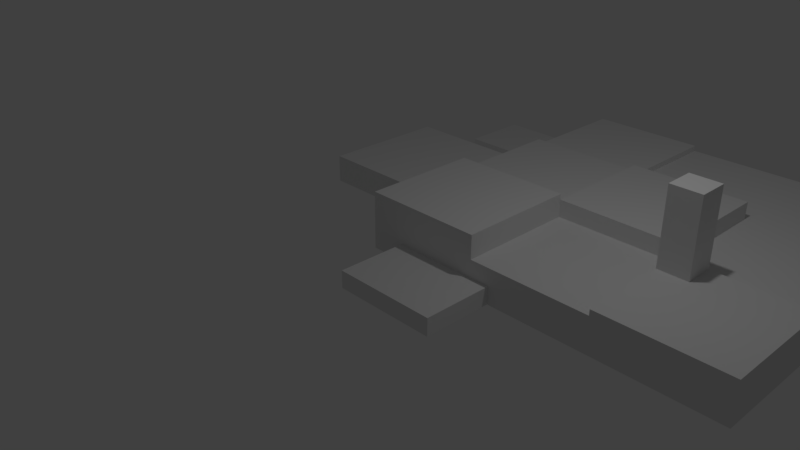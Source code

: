 # Source: Lab.blend  (saved by Blender 2.78.0; exported with 4.5.12 LTS)
import bpy
from mathutils import Matrix  # noqa: F401  (used for matrix-valued properties, if any)

bpy.ops.wm.read_factory_settings(use_empty=True)
scene = bpy.context.scene
scene.name = 'Scene'

# ---- collections
col_collection_1 = bpy.data.collections.new('Collection 1'); scene.collection.children.link(col_collection_1)

# ---- world
world_world = bpy.data.worlds.new('World'); scene.world = world_world
world_world.color = (0.05088, 0.05088, 0.05088)
world_world.use_sun_shadow = False
world_world.sun_shadow_jitter_overblur = 0.0
world_world.cycles.sampling_method = 'MANUAL'

# ---- cameras
cam_camera = bpy.data.cameras.new('Camera')
cam_camera.clip_end = 100.0
cam_camera.lens = 35.0
cam_camera.sensor_width = 32.0
cam_camera.sensor_height = 18.0
cam_camera.ortho_scale = 7.314
cam_camera.dof.focus_distance = 0.0
cam_camera.dof.aperture_fstop = 128.0

# ---- lights
light_lamp = bpy.data.lights.new('Lamp', 'POINT')
light_lamp.transmission_factor = 0.0
light_lamp.cutoff_distance = 30.0
light_lamp.energy = 100.0
light_lamp.shadow_buffer_clip_start = 1.001
light_lamp.shadow_soft_size = 0.1
light_lamp.shadow_maximum_resolution = 0.006
light_lamp.use_absolute_resolution = True

# ---- meshes
me_plane = bpy.data.meshes.new('Plane')
me_plane.from_pydata([(3.1, -3.1, 0.0), (3.1, 3.1, 0.0), (-3.1, 1.358, 0.0), (-3.1, -1.765, 0.0), (-5.601, 0.5747, 0.0), (-5.601, -1.765, 0.0), (-4.99, 2.617, 0.0), (-4.99, 1.358, 0.0), (-2.483, -3.1, 0.0), (-0.6864, -3.1, 0.0), (-2.483, -4.322, 0.0), (-0.6864, -4.322, 0.0), (-3.1, 2.617, 0.2), (-3.1, -3.1, 0.0), (-3.1, 3.1, 0.0), (-3.1, 2.617, 0.0), (-3.1, 0.5747, 0.0), (-2.483, -4.322, 0.3), (-0.6864, -4.322, 0.3), (-2.483, -3.1, 0.3), (-5.601, -1.765, 0.5), (-3.1, -1.765, 0.5), (-3.1, 0.5747, 0.5), (3.1, 3.1, 0.6), (3.1, 1.033, 0.6), (1.033, 3.1, 0.6), (1.033, -3.1, 0.6), (-1.033, -3.1, 0.6), (1.033, 1.033, 0.6), (-1.033, 1.033, 0.6), (-1.033, -1.033, 0.6), (-1.033, 3.1, 0.7), (-3.1, 3.1, 0.7), (-3.1, 1.033, 0.7), (3.1, -3.1, 0.7), (3.1, -1.033, 0.7), (1.033, -3.1, 0.7), (1.033, -1.033, 0.7), (-1.033, 1.033, 0.7), (-3.1, -1.033, 0.8), (-3.1, 1.033, 0.8), (-1.033, -1.033, 0.8), (-1.033, 1.033, 0.8), (1.033, 1.033, 0.9), (1.033, -1.033, 0.9), (-1.033, -1.033, 0.9), (-1.033, 1.033, 0.9), (-1.033, -3.1, 1.0), (-3.1, -3.1, 1.0), (-3.1, -1.033, 1.0), (-1.033, -1.033, 1.0), (-1.033, -1.033, 0.8), (-1.033, -1.033, 0.8), (-1.033, -1.033, 0.9), (-1.033, -1.033, 0.9), (1.033, -1.033, 0.6), (1.033, -1.033, 0.7), (1.033, -1.033, 0.7), (1.033, -1.55, 0.7), (1.55, -1.033, 0.7), (1.55, -1.55, 0.7), (1.033, -1.033, 2.0), (1.033, -1.55, 2.0), (1.033, -1.033, 2.0), (1.55, -1.033, 2.0), (1.55, -1.55, 2.0), (-3.1, 1.358, 0.1), (-4.99, 2.617, 0.1), (-3.1, 2.617, 0.1), (-3.1, -1.765, 0.1), (-4.99, 1.358, 0.1), (-0.6864, -4.322, 0.1), (-0.6864, -3.1, 0.1), (-2.483, -4.322, 0.1), (-2.483, -3.1, 0.1), (-3.1, 0.5747, 0.1), (-5.601, 0.5747, 0.1), (-5.601, -1.765, 0.1), (3.1, 3.1, 0.1), (-3.1, 3.1, 0.1), (3.1, -3.1, 0.1), (-3.1, -3.1, 0.1), (-3.1, -1.765, 0.2), (-0.6864, -4.322, 0.2), (-2.483, -4.322, 0.2), (-2.483, -3.1, 0.2), (-3.1, 0.5747, 0.2), (-5.601, -1.765, 0.2), (3.1, -3.1, 0.2), (-3.1, 1.358, 0.2), (-4.99, 2.617, 0.2), (-4.99, 1.358, 0.2), (-0.6864, -3.1, 0.2), (-5.601, 0.5747, 0.2), (3.1, 3.1, 0.2), (-3.1, 3.1, 0.2), (-3.1, -3.1, 0.2), (-3.1, -1.765, 0.3), (-3.1, 0.5747, 0.3), (-5.601, -1.765, 0.3), (3.1, -3.1, 0.3), (-0.6864, -3.1, 0.3), (-5.601, 0.5747, 0.3), (3.1, 3.1, 0.3), (-3.1, 3.1, 0.3), (-3.1, -3.1, 0.3), (-3.1, -1.765, 0.4), (-3.1, 0.5747, 0.4), (-5.601, -1.765, 0.4), (3.1, -3.1, 0.4), (-5.601, 0.5747, 0.4), (3.1, 3.1, 0.4), (-3.1, 3.1, 0.4), (-3.1, -3.1, 0.4), (3.1, -3.1, 0.5), (-5.601, 0.5747, 0.5), (3.1, 3.1, 0.5), (-3.1, 3.1, 0.5), (-3.1, -3.1, 0.5), (3.1, -3.1, 0.6), (-1.033, 3.1, 0.6), (3.1, -1.033, 0.6), (-3.1, 3.1, 0.6), (-3.1, -3.1, 0.6), (-3.1, -3.1, 0.7), (-1.033, 1.033, 0.7), (-1.033, -1.033, 0.7), (-1.033, -3.1, 0.7), (1.033, -1.033, 0.7), (1.033, 1.033, 0.7), (1.033, -1.033, 0.8), (-1.033, -3.1, 0.8), (-3.1, -3.1, 0.8), (1.033, 1.033, 0.8), (-1.033, -1.033, 0.9), (-1.033, -3.1, 0.9), (-3.1, -3.1, 0.9), (-3.1, -1.033, 0.9)], [], [(90, 91, 89, 12), (9, 11, 10, 8, 13, 3, 5, 4, 16, 2, 7, 6, 15, 14, 1, 0), (17, 18, 101, 19), (104, 98, 102, 99, 97, 105, 19, 101, 100, 103), (95, 12, 89, 86, 93, 87, 82, 96, 85, 84, 83, 92, 88, 94), (69, 77, 5, 3), (20, 21, 22, 115), (119, 121, 35, 34), (130, 133, 43, 44), (55, 30, 27, 26), (23, 25, 28, 24), (24, 28, 55, 121), (25, 120, 29, 28), (55, 26, 36, 58, 57), (38, 33, 40, 42), (31, 32, 33, 38), (29, 120, 31, 38, 125), (121, 55, 37, 59, 35), (42, 52, 54, 46), (42, 40, 39, 52), (43, 46, 54, 44), (124, 33, 32, 122, 123), (135, 134, 50, 47), (109, 113, 105, 19, 101, 100), (122, 32, 31, 120), (50, 49, 48, 47), (137, 49, 50, 134), (37, 57, 61, 63), (59, 60, 58, 36, 34, 35), (62, 65, 64, 63, 61), (58, 60, 65, 62), (59, 37, 63, 64), (57, 58, 62, 61), (60, 59, 64, 65), (1, 78, 80, 0), (14, 79, 78, 1), (5, 77, 76, 4), (4, 76, 75, 16), (10, 73, 74, 8), (80, 72, 9, 0), (74, 81, 13, 8), (11, 71, 73, 10), (9, 72, 71, 11), (82, 87, 77, 69), (7, 70, 67, 6), (6, 67, 68, 15), (2, 66, 70, 7), (81, 69, 3, 13), (75, 66, 2, 16), (15, 68, 79, 14), (78, 79, 68, 67, 70, 66, 75, 76, 77, 69, 81, 74, 73, 71, 72, 80), (79, 95, 94, 78), (70, 91, 90, 67), (66, 89, 91, 70), (78, 94, 88, 80), (77, 87, 93, 76), (76, 93, 86, 75), (88, 92, 72, 80), (85, 96, 81, 74), (73, 84, 85, 74), (71, 83, 84, 73), (72, 92, 83, 71), (97, 99, 87, 82), (67, 90, 12, 68), (96, 82, 69, 81), (86, 89, 66, 75), (68, 12, 95, 79), (95, 104, 103, 94), (94, 103, 100, 88), (87, 99, 102, 93), (93, 102, 98, 86), (100, 101, 92, 88), (19, 105, 96, 85), (84, 17, 19, 85), (83, 18, 17, 84), (92, 101, 18, 83), (105, 97, 82, 96), (12, 89, 86, 98, 104, 95), (106, 108, 99, 97), (104, 112, 111, 103), (103, 111, 109, 100), (114, 118, 113, 109), (99, 108, 110, 102), (102, 110, 107, 98), (113, 106, 97, 105), (104, 98, 107, 112), (21, 20, 108, 106), (112, 107, 110, 108, 106, 113, 109, 111), (112, 117, 116, 111), (111, 116, 114, 109), (26, 119, 34, 36), (108, 20, 115, 110), (110, 115, 22, 107), (118, 21, 106, 113), (112, 107, 22, 117), (21, 118, 114, 116, 117, 22), (117, 22, 21, 118, 123, 122), (128, 126, 30, 55), (117, 122, 120, 25, 23, 116), (116, 23, 24, 121, 119, 114), (135, 47, 48, 136), (27, 123, 118, 114, 119, 26), (125, 129, 28, 29), (121, 55, 26, 119), (55, 30, 27, 123, 122, 120, 29, 28), (55, 28, 129, 128), (30, 126, 127, 27), (130, 44, 45, 52), (133, 42, 46, 43), (27, 127, 124, 123), (137, 136, 48, 49), (127, 131, 132, 124), (126, 51, 52, 131, 127), (40, 33, 124, 132, 39), (128, 129, 133, 130, 56), (56, 130, 52, 51, 126, 128), (39, 132, 131, 52, 41), (38, 42, 133, 129, 125), (39, 52, 41), (133, 42, 52, 130), (39, 132, 136, 137), (131, 135, 136, 132), (131, 52, 53, 134, 135), (39, 137, 134, 53, 52), (136, 135, 134, 137), (124, 33, 38, 125, 129, 128, 126, 127)])
_uv = me_plane.uv_layers.new(name='UVMap')
_uv.uv.foreach_set('vector', [0.1717, 0.7017, 0.2642, 0.7017, 0.2642, 0.8542, 0.1717, 0.8542, 0.4551, 0.3054, 0.5449, 0.3054, 0.5449, 0.4502, 0.4551, 0.4502, 0.4551, 0.5, 0.3571, 0.5, 0.3571, 0.7017, 0.1854, 0.7017, 0.1854, 0.5, 0.1279, 0.5, 0.1279, 0.6524, 0.03547, 0.6524, 0.03547, 0.5, 6.782e-08, 0.5, 0.0, 7.451e-08, 0.4551, 0.0, 0.2642, 0.8466, 0.2642, 0.7017, 0.3539, 0.7017, 0.3539, 0.8466, 0.0, 0.0, 0.0, 0.0, 0.0, 0.0, 0.0, 0.0, 0.0, 0.0, 0.0, 0.0, 0.0, 0.0, 0.0, 0.0, 0.0, 0.0, 0.0, 0.0, 0.0, 0.0, 0.0, 0.0, 0.0, 0.0, 0.0, 0.0, 0.0, 0.0, 0.0, 0.0, 0.0, 0.0, 0.0, 0.0, 0.0, 0.0, 0.0, 0.0, 0.0, 0.0, 0.0, 0.0, 0.0, 0.0, 0.0, 0.0, 0.3612, 0.7017, 0.3612, 0.9035, 0.3539, 0.9035, 0.3539, 0.7017, 4.069e-08, 0.9035, 0.0, 0.7017, 0.1717, 0.7017, 0.1717, 0.9035, 0.5867, 0.5, 0.5816, 0.6667, 0.5816, 0.6667, 0.5816, 0.5, 0.7202, 0.6667, 0.6876, 0.6667, 0.6876, 0.6667, 0.7202, 0.6667, 0.7202, 0.6667, 0.7365, 0.8333, 0.7773, 0.8333, 0.7529, 0.6667, 0.655, 0.5, 0.655, 0.6667, 0.6876, 0.6667, 0.6794, 0.5, 0.6794, 0.5, 0.6876, 0.6667, 0.7202, 0.6667, 0.7039, 0.5, 0.655, 0.6667, 0.655, 0.8333, 0.6958, 0.8333, 0.6876, 0.6667, 0.7202, 0.6667, 0.7529, 0.6667, 0.7529, 0.6667, 0.7284, 0.6667, 0.7202, 0.6667, 0.6958, 0.8333, 0.7039, 1.0, 0.7039, 1.0, 0.6958, 0.8333, 0.655, 0.8333, 0.655, 1.0, 0.7039, 1.0, 0.6958, 0.8333, 0.6958, 0.8333, 0.655, 0.8333, 0.655, 0.8333, 0.6958, 0.8333, 0.6958, 0.8333, 0.7039, 0.5, 0.7202, 0.6667, 0.7202, 0.6667, 0.7162, 0.625, 0.7039, 0.5, 0.6958, 0.8333, 0.7365, 0.8333, 0.7365, 0.8333, 0.6958, 0.8333, 0.6958, 0.8333, 0.7039, 1.0, 0.7529, 1.0, 0.7365, 0.8333, 0.6876, 0.6667, 0.6958, 0.8333, 0.7365, 0.8333, 0.7202, 0.6667, 0.0, 0.0, 0.0, 0.0, 0.0, 0.0, 0.0, 0.0, 0.0, 0.0, 0.7773, 0.8333, 0.7365, 0.8333, 0.7365, 0.8333, 0.7773, 0.8333, 0.631, 0.5, 0.7058, 1.0, 0.702, 1.0, 0.7137, 0.9502, 0.7124, 0.8054, 0.6475, 0.5, 0.6601, 1.0, 0.655, 1.0, 0.655, 0.8333, 0.655, 0.8333, 0.7365, 0.8333, 0.7529, 1.0, 0.8018, 1.0, 0.7773, 0.8333, 0.7529, 1.0, 0.7529, 1.0, 0.7365, 0.8333, 0.7365, 0.8333, 0.0, 0.0, 0.0, 0.0, 0.0, 0.0, 0.0, 0.0, 0.7162, 0.625, 0.0, 0.0, 0.7284, 0.6667, 0.7529, 0.6667, 0.5816, 0.5, 0.5816, 0.6667, 0.7284, 0.6667, 0.0, 0.0, 0.7162, 0.625, 0.7202, 0.6667, 0.7202, 0.6667, 0.7284, 0.6667, 0.0, 0.0, 0.0, 0.0, 0.7284, 0.6667, 0.7162, 0.625, 0.7202, 0.6667, 0.7202, 0.6667, 0.7162, 0.625, 0.7202, 0.6667, 0.7284, 0.6667, 0.7284, 0.6667, 0.7202, 0.6667, 0.0, 0.0, 0.7162, 0.625, 0.7162, 0.625, 0.0, 0.0, 0.6183, 1.0, 0.6122, 1.0, 0.613, 0.5, 0.6183, 0.5, 0.6917, 1.0, 0.6864, 1.0, 0.6856, 0.5, 0.6917, 0.5, 0.464, 0.8904, 0.4567, 0.8904, 0.4567, 0.7017, 0.464, 0.7017, 0.4273, 0.9035, 0.42, 0.9035, 0.42, 0.7017, 0.4273, 0.7017, 0.5374, 0.8989, 0.5301, 0.8989, 0.5301, 0.8003, 0.5374, 0.8003, 0.676, 0.5, 0.699, 0.8054, 0.6917, 0.8054, 0.6917, 0.5, 0.699, 0.9502, 0.6953, 1.0, 0.6917, 1.0, 0.6917, 0.9502, 0.464, 0.7017, 0.4713, 0.7017, 0.4713, 0.8466, 0.464, 0.8466, 0.5374, 0.8003, 0.5301, 0.8003, 0.5301, 0.7017, 0.5374, 0.7017, 0.3685, 0.7017, 0.3685, 0.9035, 0.3612, 0.9035, 0.3612, 0.7017, 0.8532, 0.6015, 0.8458, 0.6015, 0.8458, 0.5, 0.8532, 0.5, 0.5007, 0.8542, 0.4934, 0.8542, 0.4934, 0.7017, 0.5007, 0.7017, 0.5154, 0.8542, 0.5081, 0.8542, 0.5081, 0.7017, 0.5154, 0.7017, 0.8348, 1.0, 0.8312, 0.8923, 0.8385, 0.8923, 0.8385, 1.0, 0.7053, 0.7033, 0.8312, 0.6405, 0.8385, 0.6405, 0.8385, 0.7037, 0.8385, 0.539, 0.8312, 0.539, 0.8333, 0.5, 0.8385, 0.5, 0.0, 0.0, 0.0, 0.0, 0.0, 0.0, 0.0, 0.0, 0.0, 0.0, 0.0, 0.0, 0.0, 0.0, 0.0, 0.0, 0.0, 0.0, 0.0, 0.0, 0.0, 0.0, 0.0, 0.0, 0.0, 0.0, 0.0, 0.0, 0.0, 0.0, 0.0, 0.0, 0.6864, 1.0, 0.6813, 1.0, 0.6795, 0.5, 0.6856, 0.5, 0.8458, 0.6015, 0.8386, 0.6015, 0.8386, 0.5, 0.8458, 0.5, 0.5081, 0.8542, 0.5008, 0.8542, 0.5008, 0.7017, 0.5081, 0.7017, 0.6122, 1.0, 0.6061, 1.0, 0.6079, 0.5, 0.613, 0.5, 0.4567, 0.8904, 0.4494, 0.8904, 0.4494, 0.7017, 0.4567, 0.7017, 0.42, 0.9035, 0.4127, 0.9035, 0.4127, 0.7017, 0.42, 0.7017, 0.6604, 0.5, 0.7063, 0.8054, 0.699, 0.8054, 0.676, 0.5, 0.7063, 0.9502, 0.699, 1.0, 0.6953, 1.0, 0.699, 0.9502, 0.5301, 0.8989, 0.5228, 0.8989, 0.5228, 0.8003, 0.5301, 0.8003, 0.4713, 0.7017, 0.4786, 0.7017, 0.4786, 0.8466, 0.4713, 0.8466, 0.5301, 0.8003, 0.5228, 0.8003, 0.5228, 0.7017, 0.5301, 0.7017, 0.3745, 0.7017, 0.3745, 0.9035, 0.3685, 0.9035, 0.3685, 0.7017, 0.4934, 0.8542, 0.4861, 0.8542, 0.4861, 0.7017, 0.4934, 0.7017, 0.8312, 1.0, 0.8239, 0.8923, 0.8312, 0.8923, 0.8348, 1.0, 0.5737, 0.7029, 0.8239, 0.6405, 0.8312, 0.6405, 0.7053, 0.7033, 0.8312, 0.539, 0.8239, 0.539, 0.8281, 0.5, 0.8333, 0.5, 0.6813, 1.0, 0.677, 1.0, 0.6745, 0.5, 0.6795, 0.5, 0.6061, 1.0, 0.6011, 1.0, 0.6036, 0.5, 0.6079, 0.5, 0.4494, 0.8904, 0.4434, 0.8904, 0.4434, 0.7017, 0.4494, 0.7017, 0.4127, 0.9035, 0.4067, 0.9035, 0.4067, 0.7017, 0.4127, 0.7017, 0.6475, 0.5, 0.7124, 0.8054, 0.7063, 0.8054, 0.6604, 0.5, 0.7124, 0.9502, 0.702, 1.0, 0.699, 1.0, 0.7063, 0.9502, 0.5228, 0.8989, 0.5167, 0.8989, 0.5167, 0.8003, 0.5228, 0.8003, 0.4786, 0.7017, 0.4847, 0.7017, 0.4847, 0.8466, 0.4786, 0.8466, 0.5228, 0.8003, 0.5167, 0.8003, 0.5167, 0.7017, 0.5228, 0.7017, 0.8282, 1.0, 0.8179, 0.8923, 0.8239, 0.8923, 0.8312, 1.0, 0.8238, 0.539, 0.8239, 0.6405, 0.5737, 0.7029, 0.4641, 0.7026, 0.8238, 0.5, 0.8281, 0.5, 0.3826, 0.7017, 0.3826, 0.9035, 0.3745, 0.9035, 0.3745, 0.7017, 0.677, 1.0, 0.6714, 1.0, 0.668, 0.5, 0.6745, 0.5, 0.6011, 1.0, 0.5946, 1.0, 0.598, 0.5, 0.6036, 0.5, 0.6162, 0.5, 0.7091, 1.0, 0.7058, 1.0, 0.631, 0.5, 0.4434, 0.8904, 0.4353, 0.8904, 0.4353, 0.7017, 0.4434, 0.7017, 0.4067, 0.9035, 0.3986, 0.9035, 0.3986, 0.7017, 0.4067, 0.7017, 0.8244, 1.0, 0.8098, 0.8923, 0.8179, 0.8923, 0.8282, 1.0, 0.8238, 0.5, 0.4641, 0.7026, 0.3174, 0.7021, 0.8183, 0.5, 0.3898, 0.7017, 0.3898, 0.9035, 0.3826, 0.9035, 0.3826, 0.7017, 0.0, 0.0, 0.0, 0.0, 0.0, 0.0, 0.0, 0.0, 0.0, 0.0, 0.0, 0.0, 0.0, 0.0, 0.0, 0.0, 0.6714, 1.0, 0.6665, 1.0, 0.6621, 0.5, 0.668, 0.5, 0.5946, 1.0, 0.5887, 1.0, 0.5931, 0.5, 0.598, 0.5, 0.7311, 0.6667, 0.597, 0.5, 0.5816, 0.5, 0.7529, 0.6667, 0.4353, 0.8904, 0.4281, 0.8904, 0.4281, 0.7017, 0.4353, 0.7017, 0.3986, 0.9035, 0.3914, 0.9035, 0.3914, 0.7017, 0.3986, 0.7017, 0.821, 1.0, 0.8026, 0.8923, 0.8098, 0.8923, 0.8244, 1.0, 0.8183, 0.5, 0.3174, 0.7021, 0.1867, 0.7018, 0.8133, 0.5, 0.0, 0.0, 0.0, 0.0, 0.0, 0.0, 0.0, 0.0, 0.0, 0.0, 0.0, 0.0, 0.8133, 0.5, 0.1717, 0.7017, 0.8026, 0.8923, 0.821, 1.0, 0.8168, 1.0, 0.8069, 0.5, 0.7202, 0.6667, 0.7365, 0.8333, 0.7365, 0.8333, 0.7202, 0.6667, 0.6665, 1.0, 0.6601, 1.0, 0.655, 0.8333, 0.655, 0.6667, 0.655, 0.5, 0.6621, 0.5, 0.5887, 1.0, 0.5816, 1.0, 0.5816, 0.8333, 0.5816, 0.6667, 0.5867, 0.5, 0.5931, 0.5, 0.7284, 0.8333, 0.7284, 0.8333, 0.7284, 1.0, 0.7246, 1.0, 0.7284, 0.8333, 0.7134, 1.0, 0.7091, 1.0, 0.6162, 0.5, 0.597, 0.5, 0.7284, 0.6667, 0.6958, 0.8333, 0.6876, 0.6667, 0.6876, 0.6667, 0.6958, 0.8333, 0.0, 0.0, 0.0, 0.0, 0.0, 0.0, 0.0, 0.0, 0.0, 0.0, 0.0, 0.0, 0.0, 0.0, 0.0, 0.0, 0.0, 0.0, 0.0, 0.0, 0.0, 0.0, 0.0, 0.0, 0.7202, 0.6667, 0.6876, 0.6667, 0.6876, 0.6667, 0.7202, 0.6667, 0.7365, 0.8333, 0.7365, 0.8333, 0.7773, 0.8333, 0.7773, 0.8333, 0.7202, 0.6667, 0.7202, 0.6667, 0.7365, 0.8333, 0.7365, 0.8333, 0.6876, 0.6667, 0.6958, 0.8333, 0.6958, 0.8333, 0.6876, 0.6667, 0.7284, 0.8333, 0.7284, 0.8333, 0.7167, 1.0, 0.7134, 1.0, 0.7529, 1.0, 0.4895, 0.672, 0.7284, 1.0, 0.7529, 1.0, 0.7284, 0.8333, 0.7284, 0.8333, 0.7207, 1.0, 0.7167, 1.0, 0.7365, 0.8333, 0.7365, 0.8333, 0.7365, 0.8333, 0.7773, 0.8333, 0.7773, 0.8333, 0.7039, 1.0, 0.7039, 1.0, 0.0, 0.0, 0.2457, 0.3373, 0.7529, 1.0, 0.7202, 0.6667, 0.6876, 0.6667, 0.6876, 0.6667, 0.7202, 0.6667, 0.7202, 0.6667, 0.7202, 0.6667, 0.7202, 0.6667, 0.7365, 0.8333, 0.7365, 0.8333, 0.7365, 0.8333, 0.7202, 0.6667, 0.0, 0.0, 0.0, 0.0, 0.0, 0.0, 0.0, 0.0, 0.0, 0.0, 0.6958, 0.8333, 0.6958, 0.8333, 0.6876, 0.6667, 0.6876, 0.6667, 0.6958, 0.8333, 0.7529, 1.0, 0.7365, 0.8333, 0.7365, 0.8333, 0.0, 0.0, 0.0, 0.0, 0.0, 0.0, 0.0, 0.0, 0.7529, 1.0, 0.2457, 0.3373, 0.4895, 0.672, 0.7529, 1.0, 0.7284, 0.8333, 0.7284, 0.8333, 0.7246, 1.0, 0.7207, 1.0, 0.7773, 0.8333, 0.7365, 0.8333, 0.7365, 0.8333, 0.7365, 0.8333, 0.7773, 0.8333, 0.7529, 1.0, 0.7529, 1.0, 0.7365, 0.8333, 0.7365, 0.8333, 0.7365, 0.8333, 0.0, 0.0, 0.0, 0.0, 0.0, 0.0, 0.0, 0.0, 0.0, 0.0, 0.0, 0.0, 0.0, 0.0, 0.0, 0.0, 0.0, 0.0, 0.0, 0.0, 0.0, 0.0, 0.0, 0.0])
me_plane.use_remesh_preserve_volume = False
me_plane.use_remesh_preserve_attributes = False
me_plane.use_mirror_vertex_groups = False
me_plane.update()

# ---- objects
ob_plane = bpy.data.objects.new('Plane', me_plane)
ob_lamp = bpy.data.objects.new('Lamp', light_lamp)
ob_camera = bpy.data.objects.new('Camera', cam_camera)

# ---- transforms, parenting, visibility, modifiers, constraints
ob_plane.location = (3.1, 3.1, 0.0)
ob_plane.lineart.crease_threshold = 0.0
_m = ob_plane.modifiers.new('Solidify', 'SOLIDIFY')
_m.thickness = 0.001
_m.nonmanifold_thickness_mode = 'FIXED'
_m.nonmanifold_merge_threshold = 0.0003
ob_lamp.location = (4.076, 1.005, 5.904)
ob_lamp.rotation_euler = (0.6503, 0.05522, 1.866)
ob_lamp.lock_rotations_4d = False
ob_lamp.empty_display_type = 'ARROWS'
ob_lamp.color = (0.0, 0.0, 0.0, 0.0)
ob_lamp.lineart.crease_threshold = 0.0
ob_camera.location = (9.436, -8.35, 6.679)
ob_camera.rotation_euler = (1.109, 0.0, 0.8149)
ob_camera.lock_rotations_4d = False
ob_camera.empty_display_type = 'ARROWS'
ob_camera.color = (0.0, 0.0, 0.0, 0.0)
ob_camera.display_type = 'WIRE'
ob_camera.lineart.crease_threshold = 0.0

# ---- collection membership
col_collection_1.objects.link(ob_plane)
col_collection_1.objects.link(ob_lamp)
col_collection_1.objects.link(ob_camera)

# ---- scene / render settings (as saved in the file)
scene.camera = ob_camera
scene.frame_start = 1; scene.frame_end = 250; scene.frame_set(1)
scene.render.engine = 'BLENDER_EEVEE_NEXT'
scene.render.resolution_percentage = 50
scene.render.dither_intensity = 0.0
scene.cycles.use_denoising = False
scene.cycles.samples = 128
scene.cycles.sampling_pattern = 'TABULATED_SOBOL'
scene.cycles.light_sampling_threshold = 0.0
scene.cycles.use_adaptive_sampling = False
scene.cycles.use_light_tree = False
scene.cycles.blur_glossy = 0.0
scene.cycles.sample_clamp_indirect = 0.0
scene.view_settings.view_transform = 'Standard'
bpy.context.view_layer.update()
